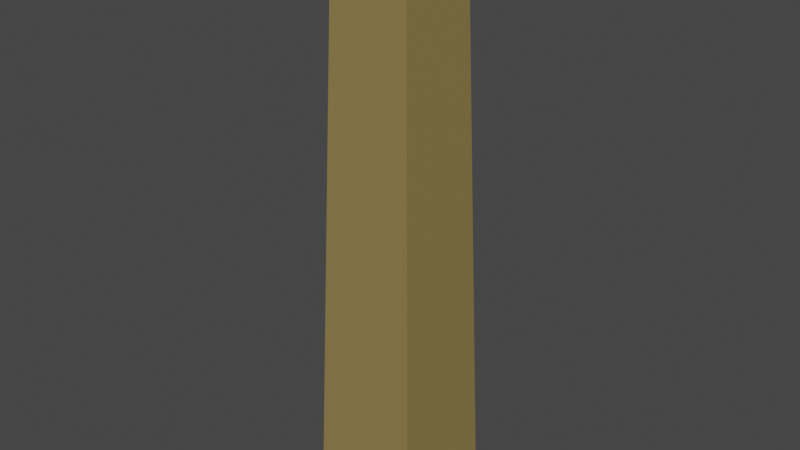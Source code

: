 # Source: obelisk.blend  (saved by Blender 3.3.6; exported with 4.5.12 LTS)
import bpy
from mathutils import Matrix  # noqa: F401  (used for matrix-valued properties, if any)

bpy.ops.wm.read_factory_settings(use_empty=True)
scene = bpy.context.scene
scene.name = 'Scene'

# ---- materials (node trees are filled in below, after node groups)
mat_sandstone = bpy.data.materials.new('Sandstone')
mat_sandstone.use_transparent_shadow = False

# ---- material node trees
mat_sandstone.use_nodes = True; mat_sandstone.node_tree.nodes.clear()
_N = mat_sandstone.node_tree.nodes; _L = mat_sandstone.node_tree.links
n0 = _N.new('ShaderNodeBsdfPrincipled'); n0.name = 'Principled BSDF'; n0.location = (10, 300)
n0.distribution = 'GGX'
n0.subsurface_method = 'RANDOM_WALK_SKIN'
n0.inputs[0].default_value = (0.2786, 0.2082, 0.07069, 1.0)
n0.inputs[3].default_value = 1.45
n0.inputs[27].default_value = (0.0, 0.0, 0.0, 1.0)
n0.inputs[28].default_value = 1.0
n1 = _N.new('ShaderNodeOutputMaterial'); n1.name = 'Material Output'; n1.location = (300, 300)
_L.new(n0.outputs[0], n1.inputs[0])
n1.is_active_output = True

# ---- world
world_world = bpy.data.worlds.new('World'); scene.world = world_world
world_world.use_nodes = True; world_world.node_tree.nodes.clear()
_N = world_world.node_tree.nodes; _L = world_world.node_tree.links
n0 = _N.new('ShaderNodeOutputWorld'); n0.name = 'World Output'; n0.location = (300, 300)
n1 = _N.new('ShaderNodeBackground'); n1.name = 'Background'; n1.location = (10, 300)
n1.inputs[0].default_value = (0.05088, 0.05088, 0.05088, 1.0)
_L.new(n1.outputs[0], n0.inputs[0])
n0.is_active_output = True
world_world.color = (0.05088, 0.05088, 0.05088)
world_world.use_sun_shadow = False
world_world.sun_shadow_jitter_overblur = 0.0

# ---- meshes
me_cube_001 = bpy.data.meshes.new('Cube.001')
me_cube_001.from_pydata([(-1.0, -1.0, 0.0), (-0.7177, -0.7177, 2.0), (-1.0, 1.0, 0.0), (-0.7177, 0.7177, 2.0), (1.0, -1.0, 0.0), (0.7177, -0.7177, 2.0), (1.0, 1.0, 0.0), (0.7177, 0.7177, 2.0), (0.0, 0.0, 2.219)], [], [(0, 1, 3, 2), (2, 3, 7, 6), (6, 7, 5, 4), (4, 5, 1, 0), (2, 6, 4, 0), (3, 1, 8), (1, 5, 8), (7, 3, 8), (5, 7, 8)])
_uv = me_cube_001.uv_layers.new(name='UVMap')
_uv.uv.foreach_set('vector', [0.375, 0.0, 0.625, 0.0, 0.625, 0.25, 0.375, 0.25, 0.375, 0.25, 0.625, 0.25, 0.625, 0.5, 0.375, 0.5, 0.375, 0.5, 0.625, 0.5, 0.625, 0.75, 0.375, 0.75, 0.375, 0.75, 0.625, 0.75, 0.625, 1.0, 0.375, 1.0, 0.125, 0.5, 0.375, 0.5, 0.375, 0.75, 0.125, 0.75, 0.625, 0.25, 0.625, 0.0, 0.625, 0.25, 0.625, 1.0, 0.625, 0.75, 0.625, 1.0, 0.625, 0.5, 0.625, 0.25, 0.625, 0.5, 0.625, 0.75, 0.625, 0.5, 0.625, 0.75])
me_cube_001.materials.append(mat_sandstone)
me_cube_001.update()

# ---- objects
ob_cube = bpy.data.objects.new('Cube', me_cube_001)

# ---- transforms, parenting, visibility, modifiers, constraints
ob_cube.location = (0.0, 0.0, 0.0)
ob_cube.scale = (1.0, 1.0, 4.843)

# ---- collection membership
scene.collection.objects.link(ob_cube)

# ---- scene / render settings (as saved in the file)
scene.frame_start = 1; scene.frame_end = 250; scene.frame_set(1)
scene.render.engine = 'BLENDER_EEVEE_NEXT'
scene.cycles.sampling_pattern = 'TABULATED_SOBOL'
scene.cycles.use_light_tree = False
scene.view_settings.view_transform = 'Filmic'
bpy.context.view_layer.update()

# ---- added for rendering (the .blend has no active camera and no usable light): camera, sun
cam_auto = bpy.data.cameras.new('AutoCamera')
cam_auto.lens = 50.0
cam_auto.sensor_width = 36.0
cam_auto.clip_end = 1000.0
ob_auto_camera = bpy.data.objects.new('AutoCamera', cam_auto)
scene.collection.objects.link(ob_auto_camera)
ob_auto_camera.location = (10.2816, -12.3379, 13.5986)
ob_auto_camera.rotation_euler = (1.09748, -7.21219e-08, 0.694738)
scene.camera = ob_auto_camera
light_auto_sun = bpy.data.lights.new('AutoSun', 'SUN')
light_auto_sun.energy = 3.0
light_auto_sun.angle = 0.0523599
ob_auto_sun = bpy.data.objects.new('AutoSun', light_auto_sun)
scene.collection.objects.link(ob_auto_sun)
ob_auto_sun.rotation_euler = (0.872665, 0.174533, 0.523599)
bpy.context.view_layer.update()
